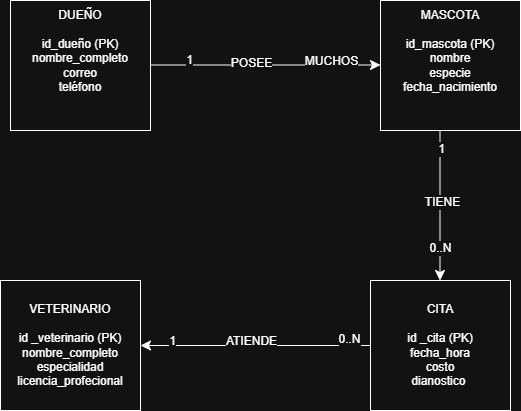

The diagram above was exported from draw.io. Its source (the exported page's mxGraphModel, read from the mxfile embedded in the PNG):
<mxGraphModel dx="1627" dy="905" grid="1" gridSize="10" guides="1" tooltips="1" connect="1" arrows="1" fold="1" page="1" pageScale="1" pageWidth="827" pageHeight="1169" math="0" shadow="0">
  <root>
    <mxCell id="0" />
    <mxCell id="1" parent="0" />
    <mxCell id="R4cODmPlG-oS7FW5WV3u-5" edge="1" parent="1" style="edgeStyle=none;curved=1;rounded=0;orthogonalLoop=1;jettySize=auto;html=1;entryX=0;entryY=0.5;entryDx=0;entryDy=0;fontSize=12;startSize=8;endSize=8;exitX=1;exitY=0.5;exitDx=0;exitDy=0;textShadow=0;labelBorderColor=none;convertToSvg=0;">
      <mxGeometry relative="1" as="geometry">
        <Array as="points" />
        <mxPoint x="210" y="234.5" as="sourcePoint" />
        <mxPoint x="440" y="234.5" as="targetPoint" />
      </mxGeometry>
    </mxCell>
    <mxCell id="R4cODmPlG-oS7FW5WV3u-21" connectable="0" parent="R4cODmPlG-oS7FW5WV3u-5" style="edgeLabel;html=1;align=center;verticalAlign=middle;resizable=0;points=[];fontSize=12;" value="POSEE&lt;div&gt;&lt;br&gt;&lt;/div&gt;" vertex="1">
      <mxGeometry relative="1" x="-0.7714" y="-3" as="geometry">
        <mxPoint x="74" y="2" as="offset" />
      </mxGeometry>
    </mxCell>
    <mxCell id="R4cODmPlG-oS7FW5WV3u-22" connectable="0" parent="R4cODmPlG-oS7FW5WV3u-5" style="edgeLabel;html=1;align=center;verticalAlign=middle;resizable=0;points=[];fontSize=12;" value="1" vertex="1">
      <mxGeometry relative="1" x="0.5882" as="geometry">
        <mxPoint x="-145" y="-5" as="offset" />
      </mxGeometry>
    </mxCell>
    <mxCell id="R4cODmPlG-oS7FW5WV3u-35" connectable="0" parent="R4cODmPlG-oS7FW5WV3u-5" style="edgeLabel;html=1;align=center;verticalAlign=middle;resizable=0;points=[];fontSize=12;" value="MUCHOS" vertex="1">
      <mxGeometry relative="1" x="0.6727" y="-1" as="geometry">
        <mxPoint x="-12" y="-5" as="offset" />
      </mxGeometry>
    </mxCell>
    <mxCell id="R4cODmPlG-oS7FW5WV3u-1" parent="1" style="rounded=0;whiteSpace=wrap;html=1;" value="DUEÑO&lt;div&gt;&lt;br&gt;&lt;/div&gt;&lt;div&gt;id_dueño (PK)&lt;/div&gt;&lt;div&gt;nombre_completo&lt;/div&gt;&lt;div&gt;correo&lt;/div&gt;&lt;div&gt;teléfono&lt;/div&gt;&lt;div&gt;&lt;br&gt;&lt;/div&gt;&lt;div&gt;&lt;br&gt;&lt;/div&gt;" vertex="1">
      <mxGeometry height="130" width="140" x="70" y="170" as="geometry" />
    </mxCell>
    <mxCell id="R4cODmPlG-oS7FW5WV3u-25" edge="1" parent="1" style="edgeStyle=none;curved=1;rounded=0;orthogonalLoop=1;jettySize=auto;html=1;fontSize=12;startSize=8;endSize=8;" value="">
      <mxGeometry relative="1" as="geometry">
        <mxPoint x="499.5" y="300" as="sourcePoint" />
        <mxPoint x="499.5" y="450" as="targetPoint" />
      </mxGeometry>
    </mxCell>
    <mxCell id="R4cODmPlG-oS7FW5WV3u-26" connectable="0" parent="R4cODmPlG-oS7FW5WV3u-25" style="edgeLabel;html=1;align=center;verticalAlign=middle;resizable=0;points=[];fontSize=12;" value="TIENE" vertex="1">
      <mxGeometry relative="1" x="-0.0545" y="2" as="geometry">
        <mxPoint as="offset" />
      </mxGeometry>
    </mxCell>
    <mxCell id="R4cODmPlG-oS7FW5WV3u-27" connectable="0" parent="R4cODmPlG-oS7FW5WV3u-25" style="edgeLabel;html=1;align=center;verticalAlign=middle;resizable=0;points=[];fontSize=12;" value="1" vertex="1">
      <mxGeometry relative="1" x="-0.7636" y="1" as="geometry">
        <mxPoint as="offset" />
      </mxGeometry>
    </mxCell>
    <mxCell id="R4cODmPlG-oS7FW5WV3u-30" connectable="0" parent="R4cODmPlG-oS7FW5WV3u-25" style="edgeLabel;html=1;align=center;verticalAlign=middle;resizable=0;points=[];fontSize=12;" value="0..N" vertex="1">
      <mxGeometry relative="1" x="0.56" as="geometry">
        <mxPoint as="offset" />
      </mxGeometry>
    </mxCell>
    <mxCell id="R4cODmPlG-oS7FW5WV3u-2" parent="1" style="rounded=0;whiteSpace=wrap;html=1;" value="MASCOTA&lt;div&gt;&lt;br&gt;&lt;/div&gt;&lt;div&gt;id_mascota (PK)&lt;/div&gt;&lt;div&gt;nombre&lt;/div&gt;&lt;div&gt;especie&lt;/div&gt;&lt;div&gt;fecha_nacimiento&lt;br&gt;&lt;div&gt;&lt;br&gt;&lt;/div&gt;&lt;div&gt;&lt;br&gt;&lt;/div&gt;&lt;/div&gt;" vertex="1">
      <mxGeometry height="130" width="140" x="440" y="170" as="geometry" />
    </mxCell>
    <mxCell id="R4cODmPlG-oS7FW5WV3u-3" parent="1" style="rounded=0;whiteSpace=wrap;html=1;" value="VETERINARIO&lt;div&gt;&lt;br&gt;&lt;/div&gt;&lt;div&gt;id _veterinario (PK)&lt;/div&gt;&lt;div&gt;nombre_completo&lt;/div&gt;&lt;div&gt;especialidad&lt;/div&gt;&lt;div&gt;licencia_profecional&lt;/div&gt;" vertex="1">
      <mxGeometry height="130" width="140" x="60" y="450" as="geometry" />
    </mxCell>
    <mxCell id="R4cODmPlG-oS7FW5WV3u-31" edge="1" parent="1" source="R4cODmPlG-oS7FW5WV3u-4" style="edgeStyle=none;curved=1;rounded=0;orthogonalLoop=1;jettySize=auto;html=1;fontSize=12;startSize=8;endSize=8;" target="R4cODmPlG-oS7FW5WV3u-3" value="">
      <mxGeometry relative="1" as="geometry" />
    </mxCell>
    <mxCell id="R4cODmPlG-oS7FW5WV3u-32" connectable="0" parent="R4cODmPlG-oS7FW5WV3u-31" style="edgeLabel;html=1;align=center;verticalAlign=middle;resizable=0;points=[];fontSize=12;" value="ATIENDE" vertex="1">
      <mxGeometry relative="1" x="0.0118" as="geometry">
        <mxPoint x="-4" y="-5" as="offset" />
      </mxGeometry>
    </mxCell>
    <mxCell id="R4cODmPlG-oS7FW5WV3u-33" connectable="0" parent="R4cODmPlG-oS7FW5WV3u-31" style="edgeLabel;html=1;align=center;verticalAlign=middle;resizable=0;points=[];fontSize=12;" value="1" vertex="1">
      <mxGeometry relative="1" x="0.7294" as="geometry">
        <mxPoint y="-5" as="offset" />
      </mxGeometry>
    </mxCell>
    <mxCell id="R4cODmPlG-oS7FW5WV3u-34" connectable="0" parent="R4cODmPlG-oS7FW5WV3u-31" style="edgeLabel;html=1;align=center;verticalAlign=middle;resizable=0;points=[];fontSize=12;" value="0..N" vertex="1">
      <mxGeometry relative="1" x="-0.8118" y="3" as="geometry">
        <mxPoint y="-10" as="offset" />
      </mxGeometry>
    </mxCell>
    <mxCell id="R4cODmPlG-oS7FW5WV3u-4" parent="1" style="rounded=0;whiteSpace=wrap;html=1;" value="CITA&lt;div&gt;&lt;br&gt;&lt;/div&gt;&lt;div&gt;id _cita (PK)&lt;/div&gt;&lt;div&gt;fecha_hora&lt;/div&gt;&lt;div&gt;costo&lt;/div&gt;&lt;div&gt;dianostico&amp;nbsp;&lt;/div&gt;" vertex="1">
      <mxGeometry height="130" width="140" x="430" y="450" as="geometry" />
    </mxCell>
  </root>
</mxGraphModel>